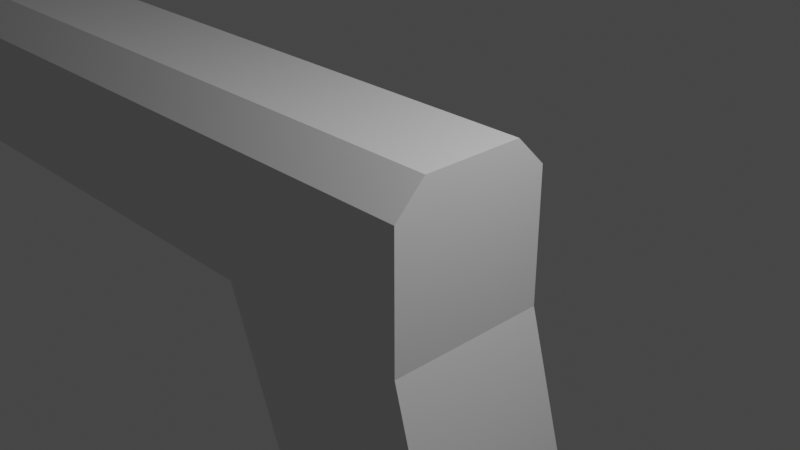 # Source: pistol.blend  (saved by Blender 3.6.13; exported with 4.5.12 LTS)
import bpy
from mathutils import Matrix  # noqa: F401  (used for matrix-valued properties, if any)

bpy.ops.wm.read_factory_settings(use_empty=True)
scene = bpy.context.scene
scene.name = 'Scene'

# ---- collections
col_collection = bpy.data.collections.new('Collection'); scene.collection.children.link(col_collection)

# ---- materials (node trees are filled in below, after node groups)
mat_material = bpy.data.materials.new('Material')
mat_material.alpha_threshold = 0.0
mat_material.use_transparent_shadow = False
mat_material.roughness = 0.5
mat_material.line_color = (0.0, 0.0, 0.0, 1.0)

# ---- material node trees
mat_material.use_nodes = True; mat_material.node_tree.nodes.clear()
_N = mat_material.node_tree.nodes; _L = mat_material.node_tree.links
n0 = _N.new('ShaderNodeOutputMaterial'); n0.name = 'Material Output'; n0.location = (300, 300)
n1 = _N.new('ShaderNodeBsdfPrincipled'); n1.name = 'Principled BSDF'; n1.location = (10, 300)
n1.distribution = 'GGX'
n1.subsurface_method = 'RANDOM_WALK_SKIN'
n1.inputs[3].default_value = 1.45
n1.inputs[27].default_value = (0.0, 0.0, 0.0, 1.0)
n1.inputs[28].default_value = 1.0
_L.new(n1.outputs[0], n0.inputs[0])
n0.is_active_output = True

# ---- world
world_world = bpy.data.worlds.new('World'); scene.world = world_world
world_world.use_nodes = True; world_world.node_tree.nodes.clear()
_N = world_world.node_tree.nodes; _L = world_world.node_tree.links
n0 = _N.new('ShaderNodeOutputWorld'); n0.name = 'World Output'; n0.location = (300, 300)
n1 = _N.new('ShaderNodeBackground'); n1.name = 'Background'; n1.location = (10, 300)
n1.inputs[0].default_value = (0.05088, 0.05088, 0.05088, 1.0)
_L.new(n1.outputs[0], n0.inputs[0])
n0.is_active_output = True
world_world.color = (0.05088, 0.05088, 0.05088)
world_world.use_sun_shadow = False
world_world.sun_shadow_jitter_overblur = 0.0

# ---- cameras
cam_camera = bpy.data.cameras.new('Camera')
cam_camera.clip_end = 100.0
cam_camera.ortho_scale = 7.314

# ---- lights
light_light = bpy.data.lights.new('Light', 'POINT')
light_light.transmission_factor = 0.0
light_light.energy = 1000.0
light_light.shadow_soft_size = 0.1
light_light.shadow_maximum_resolution = 0.006
light_light.use_absolute_resolution = True

# ---- meshes
me_cube = bpy.data.meshes.new('Cube')
me_cube.from_pydata([(-1.624, -1.0, 0.6247), (1.0, 1.0, -1.0), (-1.624, -0.6247, 1.0), (1.0, -1.0, -1.0), (-1.624, -1.0, -1.0), (-10.55, 1.0, -1.0), (-1.624, 1.0, -1.0), (-10.55, -1.0, -1.0), (1.0, 1.0, 0.6247), (1.0, 0.6247, 1.0), (1.0, -0.6247, 1.0), (1.0, -1.0, 0.6247), (-10.55, 0.6247, 1.0), (-10.55, 1.0, 0.6247), (-10.55, -1.0, 0.6247), (-10.55, -0.6247, 1.0), (-1.624, 0.6247, 1.0), (-1.624, 1.0, 0.6247), (-10.55, 0.5462, -1.0), (-10.55, -0.5746, -1.0), (1.0, -0.5746, -1.0), (1.0, 0.5462, -1.0), (-2.231, 0.5462, -1.0), (-2.231, -0.5746, -1.0), (2.349, 1.0, -5.913), (0.2419, 1.0, -5.913), (0.2419, -1.0, -5.913), (2.349, -1.0, -5.913), (2.349, 0.5462, -5.913), (-0.365, -0.5746, -5.913), (2.349, -0.5746, -5.913), (-0.365, 0.5462, -5.913)], [], [(4, 0, 14, 7), (7, 14, 15, 12, 13, 5, 18, 19), (5, 13, 17, 6), (3, 4, 26, 27), (16, 12, 15, 2), (1, 8, 9, 10, 11, 3, 20, 21), (2, 15, 14, 0), (16, 9, 8, 17), (6, 17, 8, 1), (12, 16, 17, 13), (10, 2, 0, 11), (9, 16, 2, 10), (19, 23, 4, 7), (3, 11, 0, 4), (5, 6, 22, 18), (18, 22, 23, 19), (20, 3, 27, 30), (22, 6, 25, 31), (29, 30, 27, 26), (25, 24, 28, 31), (31, 28, 30, 29), (4, 23, 29, 26), (23, 22, 31, 29), (21, 20, 30, 28), (1, 21, 28, 24), (6, 1, 24, 25)])
_uv = me_cube.uv_layers.new(name='UVMap')
_uv.uv.foreach_set('vector', [0.375, 0.8068, 0.5781, 0.8068, 0.5781, 1.0, 0.375, 1.0, 0.375, 0.0, 0.5781, 0.0, 0.625, 0.04691, 0.625, 0.2031, 0.5781, 0.25, 0.375, 0.25, 0.375, 0.1649, 0.375, 0.08156, 0.375, 0.25, 0.5781, 0.25, 0.5781, 0.4432, 0.375, 0.4432, 0.375, 0.75, 0.375, 0.8068, 0.375, 0.8068, 0.375, 0.75, 0.6818, 0.5469, 0.875, 0.5469, 0.875, 0.7031, 0.6818, 0.7031, 0.375, 0.5, 0.5781, 0.5, 0.625, 0.5469, 0.625, 0.7031, 0.5781, 0.75, 0.375, 0.75, 0.375, 0.6684, 0.375, 0.5851, 0.625, 0.8068, 0.625, 1.0, 0.5781, 1.0, 0.5781, 0.8068, 0.625, 0.4432, 0.625, 0.5, 0.5781, 0.5, 0.5781, 0.4432, 0.375, 0.4432, 0.5781, 0.4432, 0.5781, 0.5, 0.375, 0.5, 0.625, 0.25, 0.625, 0.4432, 0.5781, 0.4432, 0.5781, 0.25, 0.625, 0.75, 0.625, 0.8068, 0.5781, 0.8068, 0.5781, 0.75, 0.625, 0.5469, 0.6818, 0.5469, 0.6818, 0.7031, 0.625, 0.7031, 0.125, 0.6684, 0.3182, 0.6684, 0.3182, 0.75, 0.125, 0.75, 0.375, 0.75, 0.5781, 0.75, 0.5781, 0.8068, 0.375, 0.8068, 0.125, 0.5, 0.3182, 0.5, 0.3182, 0.5851, 0.125, 0.5851, 0.125, 0.5851, 0.3182, 0.5851, 0.3182, 0.6684, 0.125, 0.6684, 0.375, 0.6684, 0.375, 0.75, 0.375, 0.75, 0.375, 0.6684, 0.3182, 0.5851, 0.3182, 0.5, 0.3182, 0.5, 0.3182, 0.5851, 0.3182, 0.6684, 0.375, 0.6684, 0.375, 0.75, 0.3182, 0.75, 0.3182, 0.5, 0.375, 0.5, 0.375, 0.5851, 0.3182, 0.5851, 0.3182, 0.5851, 0.375, 0.5851, 0.375, 0.6684, 0.3182, 0.6684, 0.3182, 0.75, 0.3182, 0.6684, 0.3182, 0.6684, 0.3182, 0.75, 0.3182, 0.6684, 0.3182, 0.5851, 0.3182, 0.5851, 0.3182, 0.6684, 0.375, 0.5851, 0.375, 0.6684, 0.375, 0.6684, 0.375, 0.5851, 0.375, 0.5, 0.375, 0.5851, 0.375, 0.5851, 0.375, 0.5, 0.375, 0.4432, 0.375, 0.5, 0.375, 0.5, 0.375, 0.4432])
me_cube.materials.append(mat_material)
me_cube.use_mirror_vertex_groups = False
me_cube.update()

# ---- objects
ob_cube = bpy.data.objects.new('Cube', me_cube)
ob_light = bpy.data.objects.new('Light', light_light)
ob_camera = bpy.data.objects.new('Camera', cam_camera)

# ---- transforms, parenting, visibility, modifiers, constraints
ob_cube.location = (0.0, 0.0, 0.0)
ob_cube.lock_rotations_4d = False
ob_cube.empty_display_type = 'ARROWS'
ob_cube.lineart.crease_threshold = 0.0
ob_light.location = (4.076, 1.005, 5.904)
ob_light.rotation_euler = (0.6503, 0.05522, 1.866)
ob_light.lock_rotations_4d = False
ob_light.empty_display_type = 'ARROWS'
ob_light.color = (0.0, 0.0, 0.0, 0.0)
ob_light.lineart.crease_threshold = 0.0
ob_camera.location = (7.359, -6.926, 4.958)
ob_camera.rotation_euler = (1.109, 0.0, 0.8149)
ob_camera.lock_rotations_4d = False
ob_camera.empty_display_type = 'ARROWS'
ob_camera.color = (0.0, 0.0, 0.0, 0.0)
ob_camera.display_type = 'WIRE'
ob_camera.lineart.crease_threshold = 0.0

# ---- collection membership
col_collection.objects.link(ob_cube)
col_collection.objects.link(ob_light)
col_collection.objects.link(ob_camera)

# ---- scene / render settings (as saved in the file)
scene.camera = ob_camera
scene.frame_start = 1; scene.frame_end = 250; scene.frame_set(1)
scene.render.engine = 'BLENDER_EEVEE_NEXT'
scene.cycles.sampling_pattern = 'TABULATED_SOBOL'
scene.view_settings.view_transform = 'Filmic'
bpy.context.view_layer.update()
